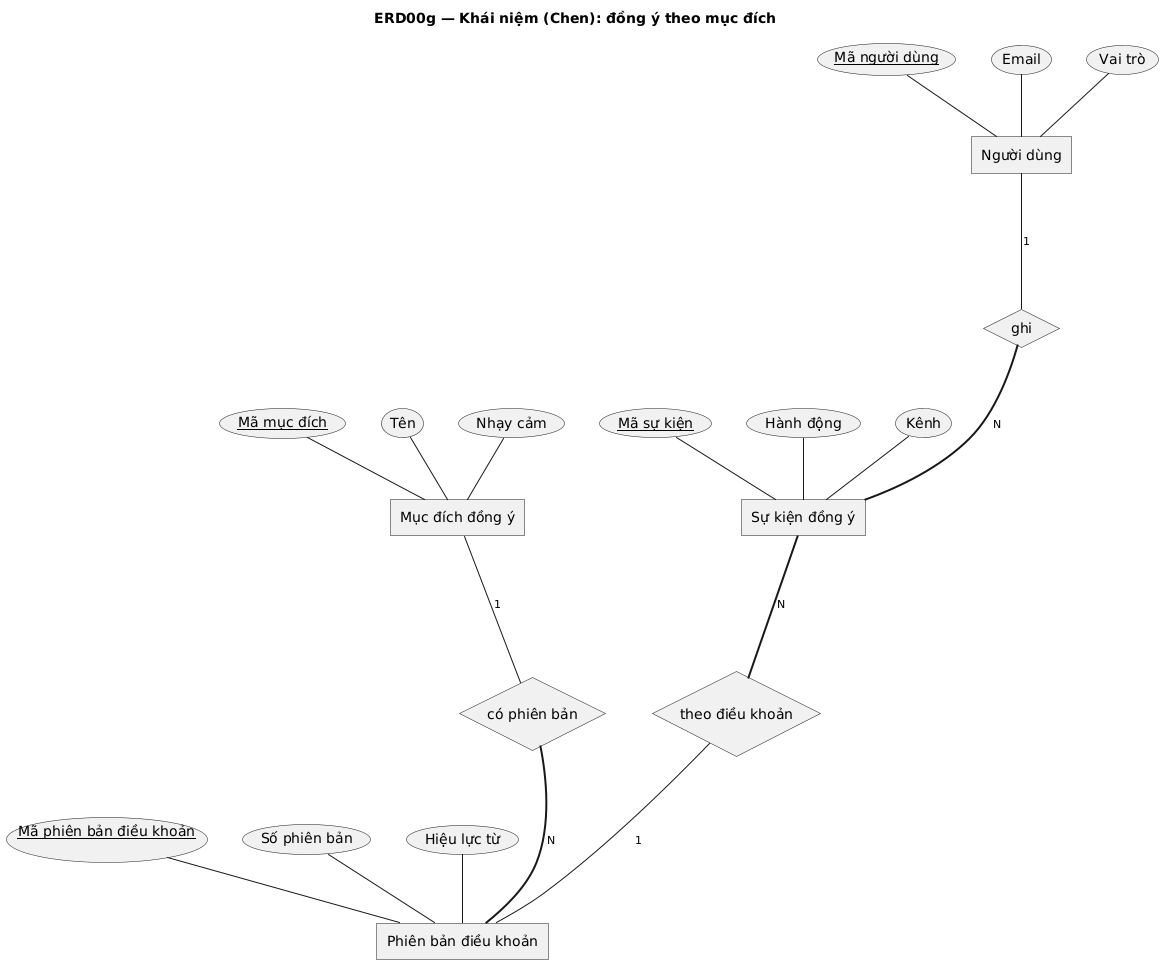

The diagram above was rendered by PlantUML. Its source (embedded in the PNG):
@startchen
title ERD00g — Khái niệm (Chen): đồng ý theo mục đích
' Tách từ docs/erd/src/khai-niem-day-du.chen bằng gen_puml.py.

entity "Người dùng" as NGUOIDUNG {
  Mã người dùng <<key>>
  Email
  Vai trò
}
entity "Mục đích đồng ý" as MUCDICH {
  Mã mục đích <<key>>
  Tên
  Nhạy cảm
}
entity "Phiên bản điều khoản" as DIEUKHOAN {
  Mã phiên bản điều khoản <<key>>
  Số phiên bản
  Hiệu lực từ
}
entity "Sự kiện đồng ý" as SUKIENDY {
  Mã sự kiện <<key>>
  Hành động
  Kênh
}
relationship "có phiên bản" as R_COPHIENBAN {
}
relationship "ghi" as R_GHIDY {
}
relationship "theo điều khoản" as R_THEODK {
}

MUCDICH -1- R_COPHIENBAN
R_COPHIENBAN =N= DIEUKHOAN
NGUOIDUNG -1- R_GHIDY
R_GHIDY =N= SUKIENDY
SUKIENDY =N= R_THEODK
R_THEODK -1- DIEUKHOAN

@endchen